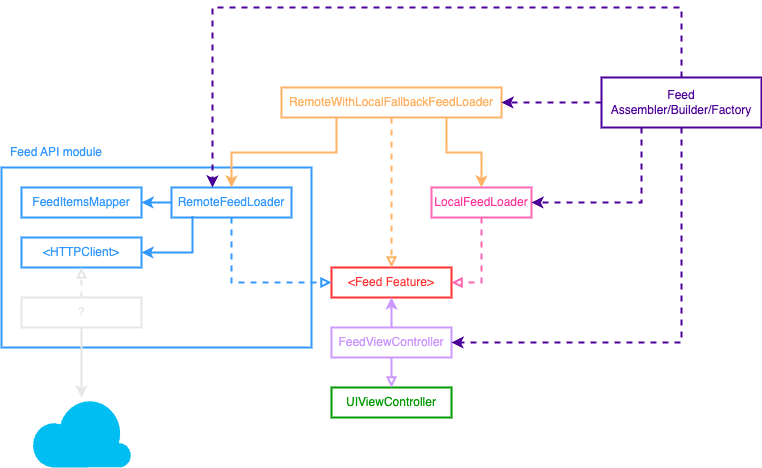

The diagram above was exported from draw.io. Its source (the exported page's mxGraphModel, read from the mxfile embedded in the PNG):
<mxGraphModel dx="796" dy="610" grid="1" gridSize="10" guides="1" tooltips="1" connect="1" arrows="1" fold="1" page="1" pageScale="1" pageWidth="850" pageHeight="1100" math="0" shadow="0">
  <root>
    <mxCell id="0" />
    <mxCell id="1" parent="0" />
    <mxCell id="5T1SfHc0FgUqFnOdDDwD-1" value="" style="rounded=0;whiteSpace=wrap;html=1;fillColor=none;strokeColor=#3399FF;strokeWidth=2;" vertex="1" parent="1">
      <mxGeometry x="30" y="200" width="310" height="180" as="geometry" />
    </mxCell>
    <mxCell id="V4pyDr8J7iIcnKEWGGeQ-1" value="UIViewController" style="rounded=0;whiteSpace=wrap;html=1;strokeColor=#009900;strokeWidth=2;fontColor=#009900;" parent="1" vertex="1">
      <mxGeometry x="360" y="420" width="120" height="30" as="geometry" />
    </mxCell>
    <mxCell id="V4pyDr8J7iIcnKEWGGeQ-2" value="FeedViewController" style="rounded=0;whiteSpace=wrap;html=1;strokeColor=#CC99FF;strokeWidth=2;fontColor=#CC99FF;align=center;verticalAlign=middle;fontFamily=Helvetica;fontSize=12;fillColor=default;" parent="1" vertex="1">
      <mxGeometry x="360" y="360" width="120" height="30" as="geometry" />
    </mxCell>
    <mxCell id="V4pyDr8J7iIcnKEWGGeQ-3" value="" style="endArrow=block;html=1;rounded=0;strokeWidth=2;strokeColor=#CC99FF;endFill=0;entryX=0.5;entryY=0;entryDx=0;entryDy=0;exitX=0.5;exitY=1;exitDx=0;exitDy=0;align=center;verticalAlign=middle;fontFamily=Helvetica;fontSize=12;fontColor=#CC99FF;fillColor=default;" parent="1" source="V4pyDr8J7iIcnKEWGGeQ-2" target="V4pyDr8J7iIcnKEWGGeQ-1" edge="1">
      <mxGeometry width="50" height="50" relative="1" as="geometry">
        <mxPoint x="280" y="430" as="sourcePoint" />
        <mxPoint x="280" y="370" as="targetPoint" />
      </mxGeometry>
    </mxCell>
    <mxCell id="V4pyDr8J7iIcnKEWGGeQ-4" value="&amp;lt;Feed Feature&amp;gt;" style="rounded=0;whiteSpace=wrap;html=1;strokeWidth=2;strokeColor=#FF3333;fontColor=#FF3333;" parent="1" vertex="1">
      <mxGeometry x="360" y="300" width="120" height="30" as="geometry" />
    </mxCell>
    <mxCell id="V4pyDr8J7iIcnKEWGGeQ-5" value="" style="endArrow=classic;html=1;rounded=0;exitX=0.5;exitY=0;exitDx=0;exitDy=0;entryX=0.5;entryY=1;entryDx=0;entryDy=0;strokeColor=#CC99FF;strokeWidth=2;align=center;verticalAlign=middle;fontFamily=Helvetica;fontSize=12;fontColor=#CC99FF;fillColor=default;" parent="1" source="V4pyDr8J7iIcnKEWGGeQ-2" target="V4pyDr8J7iIcnKEWGGeQ-4" edge="1">
      <mxGeometry width="50" height="50" relative="1" as="geometry">
        <mxPoint x="530" y="310" as="sourcePoint" />
        <mxPoint x="530" y="340" as="targetPoint" />
      </mxGeometry>
    </mxCell>
    <mxCell id="V4pyDr8J7iIcnKEWGGeQ-6" value="RemoteFeedLoader" style="rounded=0;whiteSpace=wrap;html=1;strokeColor=#3399FF;strokeWidth=2;fontColor=#3399FF;" parent="1" vertex="1">
      <mxGeometry x="200" y="220" width="120" height="30" as="geometry" />
    </mxCell>
    <mxCell id="V4pyDr8J7iIcnKEWGGeQ-7" value="LocalFeedLoader" style="rounded=0;whiteSpace=wrap;html=1;strokeWidth=2;strokeColor=#FF66B3;fontColor=#FF3399;" parent="1" vertex="1">
      <mxGeometry x="460" y="220" width="100" height="30" as="geometry" />
    </mxCell>
    <mxCell id="V4pyDr8J7iIcnKEWGGeQ-8" value="" style="endArrow=block;html=1;rounded=0;strokeWidth=2;strokeColor=#FF66B3;endFill=0;dashed=1;exitX=0.5;exitY=1;exitDx=0;exitDy=0;entryX=1;entryY=0.5;entryDx=0;entryDy=0;edgeStyle=orthogonalEdgeStyle;curved=0;align=center;verticalAlign=middle;fontFamily=Helvetica;fontSize=12;fontColor=#FF3399;fillColor=default;" parent="1" source="V4pyDr8J7iIcnKEWGGeQ-7" target="V4pyDr8J7iIcnKEWGGeQ-4" edge="1">
      <mxGeometry width="50" height="50" relative="1" as="geometry">
        <mxPoint x="530" y="350" as="sourcePoint" />
        <mxPoint x="530" y="290" as="targetPoint" />
        <Array as="points">
          <mxPoint x="510" y="315" />
        </Array>
      </mxGeometry>
    </mxCell>
    <mxCell id="V4pyDr8J7iIcnKEWGGeQ-9" value="" style="endArrow=block;html=1;rounded=0;strokeWidth=2;strokeColor=#3399FF;endFill=0;dashed=1;exitX=0.5;exitY=1;exitDx=0;exitDy=0;entryX=0;entryY=0.5;entryDx=0;entryDy=0;edgeStyle=orthogonalEdgeStyle;align=center;verticalAlign=middle;fontFamily=Helvetica;fontSize=12;fontColor=#3399FF;fillColor=default;" parent="1" source="V4pyDr8J7iIcnKEWGGeQ-6" target="V4pyDr8J7iIcnKEWGGeQ-4" edge="1">
      <mxGeometry width="50" height="50" relative="1" as="geometry">
        <mxPoint x="530" y="350" as="sourcePoint" />
        <mxPoint x="530" y="290" as="targetPoint" />
      </mxGeometry>
    </mxCell>
    <mxCell id="V4pyDr8J7iIcnKEWGGeQ-10" value="RemoteWithLocalFallbackFeedLoader" style="rounded=0;whiteSpace=wrap;html=1;strokeWidth=2;strokeColor=#FFB366;fontColor=#FFB366;align=center;verticalAlign=middle;fontFamily=Helvetica;fontSize=12;fillColor=default;" parent="1" vertex="1">
      <mxGeometry x="310" y="120" width="220" height="30" as="geometry" />
    </mxCell>
    <mxCell id="V4pyDr8J7iIcnKEWGGeQ-11" value="" style="endArrow=classic;html=1;rounded=0;exitX=0.25;exitY=1;exitDx=0;exitDy=0;entryX=0.5;entryY=0;entryDx=0;entryDy=0;strokeColor=#FFB366;strokeWidth=2;align=center;verticalAlign=middle;fontFamily=Helvetica;fontSize=12;fontColor=#FFB366;fillColor=default;edgeStyle=orthogonalEdgeStyle;" parent="1" source="V4pyDr8J7iIcnKEWGGeQ-10" target="V4pyDr8J7iIcnKEWGGeQ-6" edge="1">
      <mxGeometry width="50" height="50" relative="1" as="geometry">
        <mxPoint x="530" y="320" as="sourcePoint" />
        <mxPoint x="530" y="350" as="targetPoint" />
      </mxGeometry>
    </mxCell>
    <mxCell id="V4pyDr8J7iIcnKEWGGeQ-12" value="" style="endArrow=classic;html=1;rounded=0;exitX=0.75;exitY=1;exitDx=0;exitDy=0;entryX=0.5;entryY=0;entryDx=0;entryDy=0;strokeColor=#FFB366;strokeWidth=2;align=center;verticalAlign=middle;fontFamily=Helvetica;fontSize=12;fontColor=#FFB366;fillColor=default;edgeStyle=orthogonalEdgeStyle;" parent="1" source="V4pyDr8J7iIcnKEWGGeQ-10" target="V4pyDr8J7iIcnKEWGGeQ-7" edge="1">
      <mxGeometry width="50" height="50" relative="1" as="geometry">
        <mxPoint x="375" y="160" as="sourcePoint" />
        <mxPoint x="330" y="230" as="targetPoint" />
      </mxGeometry>
    </mxCell>
    <mxCell id="V4pyDr8J7iIcnKEWGGeQ-14" value="" style="endArrow=block;html=1;rounded=0;strokeWidth=2;strokeColor=#FFB366;endFill=0;dashed=1;entryX=0.5;entryY=0;entryDx=0;entryDy=0;exitX=0.5;exitY=1;exitDx=0;exitDy=0;align=center;verticalAlign=middle;fontFamily=Helvetica;fontSize=12;fontColor=#FFB366;fillColor=default;" parent="1" source="V4pyDr8J7iIcnKEWGGeQ-10" target="V4pyDr8J7iIcnKEWGGeQ-4" edge="1">
      <mxGeometry width="50" height="50" relative="1" as="geometry">
        <mxPoint x="530" y="360" as="sourcePoint" />
        <mxPoint x="530" y="300" as="targetPoint" />
      </mxGeometry>
    </mxCell>
    <mxCell id="V4pyDr8J7iIcnKEWGGeQ-15" value="Feed&lt;div&gt;Assembler/Builder/Factory&lt;/div&gt;" style="rounded=0;whiteSpace=wrap;html=1;strokeColor=#4C0099;strokeWidth=2;fontColor=#4C0099;" parent="1" vertex="1">
      <mxGeometry x="630" y="110" width="160" height="50" as="geometry" />
    </mxCell>
    <mxCell id="V4pyDr8J7iIcnKEWGGeQ-16" value="" style="endArrow=classic;html=1;rounded=0;exitX=0;exitY=0.5;exitDx=0;exitDy=0;entryX=1;entryY=0.5;entryDx=0;entryDy=0;strokeColor=#4C0099;strokeWidth=2;align=center;verticalAlign=middle;fontFamily=Helvetica;fontSize=12;fontColor=#4C0099;fillColor=default;dashed=1;" parent="1" source="V4pyDr8J7iIcnKEWGGeQ-15" target="V4pyDr8J7iIcnKEWGGeQ-10" edge="1">
      <mxGeometry width="50" height="50" relative="1" as="geometry">
        <mxPoint x="530" y="310" as="sourcePoint" />
        <mxPoint x="530" y="340" as="targetPoint" />
        <Array as="points">
          <mxPoint x="580" y="135" />
        </Array>
      </mxGeometry>
    </mxCell>
    <mxCell id="V4pyDr8J7iIcnKEWGGeQ-17" value="" style="endArrow=classic;html=1;rounded=0;exitX=0.25;exitY=1;exitDx=0;exitDy=0;entryX=1;entryY=0.5;entryDx=0;entryDy=0;strokeColor=#4C0099;strokeWidth=2;align=center;verticalAlign=middle;fontFamily=Helvetica;fontSize=12;fontColor=#4C0099;fillColor=default;dashed=1;edgeStyle=orthogonalEdgeStyle;" parent="1" source="V4pyDr8J7iIcnKEWGGeQ-15" target="V4pyDr8J7iIcnKEWGGeQ-7" edge="1">
      <mxGeometry width="50" height="50" relative="1" as="geometry">
        <mxPoint x="640" y="145" as="sourcePoint" />
        <mxPoint x="540" y="145" as="targetPoint" />
      </mxGeometry>
    </mxCell>
    <mxCell id="V4pyDr8J7iIcnKEWGGeQ-18" value="" style="endArrow=classic;html=1;rounded=0;exitX=0.5;exitY=1;exitDx=0;exitDy=0;entryX=1;entryY=0.5;entryDx=0;entryDy=0;strokeColor=#4C0099;strokeWidth=2;align=center;verticalAlign=middle;fontFamily=Helvetica;fontSize=12;fontColor=#4C0099;fillColor=default;dashed=1;edgeStyle=orthogonalEdgeStyle;" parent="1" source="V4pyDr8J7iIcnKEWGGeQ-15" target="V4pyDr8J7iIcnKEWGGeQ-2" edge="1">
      <mxGeometry width="50" height="50" relative="1" as="geometry">
        <mxPoint x="680" y="170" as="sourcePoint" />
        <mxPoint x="570" y="245" as="targetPoint" />
      </mxGeometry>
    </mxCell>
    <mxCell id="5T1SfHc0FgUqFnOdDDwD-2" value="" style="endArrow=classic;html=1;rounded=0;exitX=0.5;exitY=0;exitDx=0;exitDy=0;strokeColor=#4C0099;strokeWidth=2;align=center;verticalAlign=middle;fontFamily=Helvetica;fontSize=12;fontColor=#4C0099;fillColor=default;dashed=1;edgeStyle=orthogonalEdgeStyle;" edge="1" parent="1" source="V4pyDr8J7iIcnKEWGGeQ-15" target="V4pyDr8J7iIcnKEWGGeQ-6">
      <mxGeometry width="50" height="50" relative="1" as="geometry">
        <mxPoint x="470" y="25" as="sourcePoint" />
        <mxPoint x="240" y="240" as="targetPoint" />
        <Array as="points">
          <mxPoint x="710" y="40" />
          <mxPoint x="241" y="40" />
        </Array>
      </mxGeometry>
    </mxCell>
    <mxCell id="5T1SfHc0FgUqFnOdDDwD-3" value="Feed API module" style="text;strokeColor=none;align=center;fillColor=none;html=1;verticalAlign=middle;whiteSpace=wrap;rounded=0;fontColor=#3399FF;" vertex="1" parent="1">
      <mxGeometry x="30" y="170" width="110" height="30" as="geometry" />
    </mxCell>
    <mxCell id="5T1SfHc0FgUqFnOdDDwD-4" value="FeedItemsMapper" style="rounded=0;whiteSpace=wrap;html=1;strokeColor=#3399FF;strokeWidth=2;fontColor=#3399FF;" vertex="1" parent="1">
      <mxGeometry x="50" y="220" width="120" height="30" as="geometry" />
    </mxCell>
    <mxCell id="5T1SfHc0FgUqFnOdDDwD-5" value="&amp;lt;HTTPClient&amp;gt;" style="rounded=0;whiteSpace=wrap;html=1;strokeColor=#3399FF;strokeWidth=2;fontColor=#3399FF;" vertex="1" parent="1">
      <mxGeometry x="50" y="270" width="120" height="30" as="geometry" />
    </mxCell>
    <mxCell id="5T1SfHc0FgUqFnOdDDwD-6" value="?" style="rounded=0;whiteSpace=wrap;html=1;strokeColor=#E6E6E6;strokeWidth=2;fontColor=#E6E6E6;" vertex="1" parent="1">
      <mxGeometry x="50" y="330" width="120" height="30" as="geometry" />
    </mxCell>
    <mxCell id="5T1SfHc0FgUqFnOdDDwD-8" value="" style="endArrow=block;html=1;rounded=0;strokeWidth=2;strokeColor=#E6E6E6;endFill=0;dashed=1;exitX=0.5;exitY=0;exitDx=0;exitDy=0;" edge="1" parent="1" source="5T1SfHc0FgUqFnOdDDwD-6" target="5T1SfHc0FgUqFnOdDDwD-5">
      <mxGeometry width="50" height="50" relative="1" as="geometry">
        <mxPoint x="110" y="320" as="sourcePoint" />
        <mxPoint x="109.5" y="300" as="targetPoint" />
      </mxGeometry>
    </mxCell>
    <mxCell id="5T1SfHc0FgUqFnOdDDwD-10" value="" style="endArrow=classic;html=1;rounded=0;exitX=0;exitY=0.5;exitDx=0;exitDy=0;entryX=1;entryY=0.5;entryDx=0;entryDy=0;strokeColor=#3399FF;strokeWidth=2;align=center;verticalAlign=middle;fontFamily=Helvetica;fontSize=12;fontColor=#3399FF;fillColor=default;" edge="1" parent="1" source="V4pyDr8J7iIcnKEWGGeQ-6" target="5T1SfHc0FgUqFnOdDDwD-4">
      <mxGeometry width="50" height="50" relative="1" as="geometry">
        <mxPoint x="190" y="240" as="sourcePoint" />
        <mxPoint x="190" y="270" as="targetPoint" />
      </mxGeometry>
    </mxCell>
    <mxCell id="5T1SfHc0FgUqFnOdDDwD-12" value="" style="endArrow=classic;html=1;rounded=0;exitX=0.175;exitY=0.948;exitDx=0;exitDy=0;entryX=1;entryY=0.5;entryDx=0;entryDy=0;strokeColor=#3399FF;strokeWidth=2;align=center;verticalAlign=middle;fontFamily=Helvetica;fontSize=12;fontColor=#3399FF;fillColor=default;exitPerimeter=0;" edge="1" parent="1" source="V4pyDr8J7iIcnKEWGGeQ-6" target="5T1SfHc0FgUqFnOdDDwD-5">
      <mxGeometry width="50" height="50" relative="1" as="geometry">
        <mxPoint x="220" y="260" as="sourcePoint" />
        <mxPoint x="220" y="290" as="targetPoint" />
        <Array as="points">
          <mxPoint x="221" y="285" />
        </Array>
      </mxGeometry>
    </mxCell>
    <mxCell id="5T1SfHc0FgUqFnOdDDwD-13" value="" style="verticalLabelPosition=bottom;html=1;verticalAlign=top;align=center;strokeColor=none;fillColor=#00BEF2;shape=mxgraph.azure.cloud;" vertex="1" parent="1">
      <mxGeometry x="60" y="430" width="100" height="70" as="geometry" />
    </mxCell>
    <mxCell id="5T1SfHc0FgUqFnOdDDwD-14" value="" style="endArrow=classic;html=1;rounded=0;exitX=0.5;exitY=1;exitDx=0;exitDy=0;strokeColor=#E6E6E6;strokeWidth=2;align=center;verticalAlign=middle;fontFamily=Helvetica;fontSize=12;fontColor=#3399FF;fillColor=default;" edge="1" parent="1" source="5T1SfHc0FgUqFnOdDDwD-6" target="5T1SfHc0FgUqFnOdDDwD-13">
      <mxGeometry width="50" height="50" relative="1" as="geometry">
        <mxPoint x="109.78" y="390" as="sourcePoint" />
        <mxPoint x="109.78" y="420" as="targetPoint" />
      </mxGeometry>
    </mxCell>
  </root>
</mxGraphModel>